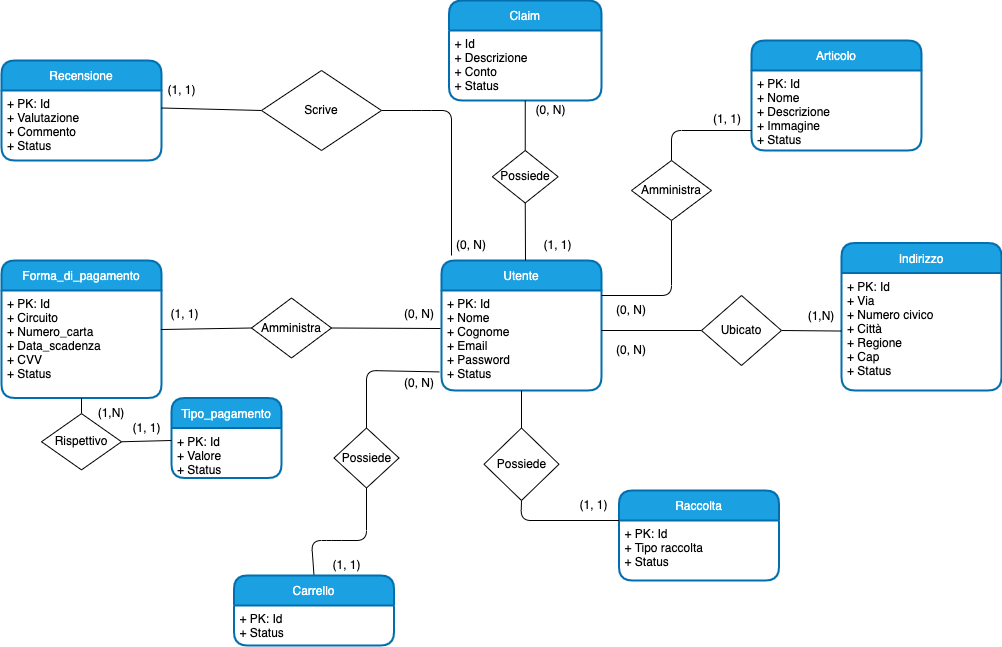

The diagram above was exported from draw.io. Its source (the exported page's mxGraphModel, read from the mxfile embedded in the PNG):
<mxGraphModel dx="1849" dy="689" grid="1" gridSize="10" guides="1" tooltips="1" connect="1" arrows="1" fold="1" page="1" pageScale="1" pageWidth="827" pageHeight="1169" math="0" shadow="0">
  <root>
    <mxCell id="0" />
    <mxCell id="1" parent="0" />
    <mxCell id="2" value="Utente" style="swimlane;childLayout=stackLayout;horizontal=1;startSize=30;horizontalStack=0;rounded=1;fontSize=12;fontStyle=0;strokeWidth=2;resizeParent=0;resizeLast=1;shadow=0;dashed=0;align=center;fillColor=#1ba1e2;fontColor=#ffffff;strokeColor=#006EAF;" vertex="1" parent="1">
      <mxGeometry x="310" y="270" width="160" height="130" as="geometry" />
    </mxCell>
    <mxCell id="3" value="+ PK: Id&#10;+ Nome&#10;+ Cognome&#10;+ Email&#10;+ Password&#10;+ Status" style="align=left;strokeColor=none;fillColor=none;spacingLeft=4;fontSize=12;verticalAlign=top;resizable=0;rotatable=0;part=1;" vertex="1" parent="2">
      <mxGeometry y="30" width="160" height="100" as="geometry" />
    </mxCell>
    <mxCell id="4" value="Indirizzo" style="swimlane;childLayout=stackLayout;horizontal=1;startSize=30;horizontalStack=0;rounded=1;fontSize=12;fontStyle=0;strokeWidth=2;resizeParent=0;resizeLast=1;shadow=0;dashed=0;align=center;fillColor=#1ba1e2;fontColor=#ffffff;strokeColor=#006EAF;" vertex="1" parent="1">
      <mxGeometry x="710" y="252.5" width="160" height="147.5" as="geometry" />
    </mxCell>
    <mxCell id="5" value="+ PK: Id&#10;+ Via&#10;+ Numero civico&#10;+ Città&#10;+ Regione&#10;+ Cap&#10;+ Status" style="align=left;strokeColor=none;fillColor=none;spacingLeft=4;fontSize=12;verticalAlign=top;resizable=0;rotatable=0;part=1;" vertex="1" parent="4">
      <mxGeometry y="30" width="160" height="117.5" as="geometry" />
    </mxCell>
    <mxCell id="6" style="edgeStyle=none;html=1;exitX=1;exitY=0.5;exitDx=0;exitDy=0;endArrow=none;endFill=0;fontSize=12;" edge="1" parent="1" source="7" target="5">
      <mxGeometry relative="1" as="geometry" />
    </mxCell>
    <mxCell id="9" style="edgeStyle=none;html=1;exitX=0;exitY=0.5;exitDx=0;exitDy=0;endArrow=none;endFill=0;" edge="1" parent="1" source="7">
      <mxGeometry relative="1" as="geometry">
        <mxPoint x="470" y="340" as="targetPoint" />
      </mxGeometry>
    </mxCell>
    <mxCell id="7" value="Ubicato" style="shape=rhombus;perimeter=rhombusPerimeter;whiteSpace=wrap;html=1;align=center;fontSize=12;" vertex="1" parent="1">
      <mxGeometry x="570" y="305" width="80" height="70" as="geometry" />
    </mxCell>
    <mxCell id="8" value="(1,N)" style="text;html=1;strokeColor=none;fillColor=none;align=center;verticalAlign=middle;whiteSpace=wrap;rounded=0;fontSize=12;" vertex="1" parent="1">
      <mxGeometry x="660" y="311.24999999999994" width="60" height="30" as="geometry" />
    </mxCell>
    <mxCell id="10" value="(0, N)" style="text;html=1;strokeColor=none;fillColor=none;align=center;verticalAlign=middle;whiteSpace=wrap;rounded=0;fontSize=12;" vertex="1" parent="1">
      <mxGeometry x="470" y="304.99999999999994" width="60" height="30" as="geometry" />
    </mxCell>
    <mxCell id="16" style="edgeStyle=none;html=1;exitX=0.5;exitY=1;exitDx=0;exitDy=0;endArrow=none;endFill=0;" edge="1" parent="1" source="11">
      <mxGeometry relative="1" as="geometry">
        <mxPoint x="394" y="270" as="targetPoint" />
      </mxGeometry>
    </mxCell>
    <mxCell id="11" value="Possiede" style="shape=rhombus;perimeter=rhombusPerimeter;whiteSpace=wrap;html=1;align=center;fontSize=12;" vertex="1" parent="1">
      <mxGeometry x="360.87" y="160" width="65.75" height="52.5" as="geometry" />
    </mxCell>
    <mxCell id="12" value="Claim" style="swimlane;childLayout=stackLayout;horizontal=1;startSize=30;horizontalStack=0;rounded=1;fontSize=12;fontStyle=0;strokeWidth=2;resizeParent=0;resizeLast=1;shadow=0;dashed=0;align=center;fillColor=#1ba1e2;fontColor=#ffffff;strokeColor=#006EAF;" vertex="1" parent="1">
      <mxGeometry x="317.5" y="10" width="152.5" height="100" as="geometry" />
    </mxCell>
    <mxCell id="13" value="+ Id&#10;+ Descrizione&#10;+ Conto&#10;+ Status" style="align=left;strokeColor=none;fillColor=none;spacingLeft=4;fontSize=12;verticalAlign=top;resizable=0;rotatable=0;part=1;" vertex="1" parent="12">
      <mxGeometry y="30" width="152.5" height="70" as="geometry" />
    </mxCell>
    <mxCell id="14" style="edgeStyle=none;html=1;exitX=0.5;exitY=0;exitDx=0;exitDy=0;entryX=0.5;entryY=1;entryDx=0;entryDy=0;endArrow=none;endFill=0;fontSize=12;" edge="1" parent="1" source="11" target="13">
      <mxGeometry relative="1" as="geometry" />
    </mxCell>
    <mxCell id="15" value="(0, N)" style="text;html=1;align=center;verticalAlign=middle;resizable=0;points=[];autosize=1;strokeColor=none;fillColor=none;fontSize=12;" vertex="1" parent="1">
      <mxGeometry x="393.75" y="105" width="50" height="30" as="geometry" />
    </mxCell>
    <mxCell id="17" value="(1, 1)" style="text;html=1;align=center;verticalAlign=middle;resizable=0;points=[];autosize=1;strokeColor=none;fillColor=none;fontSize=12;" vertex="1" parent="1">
      <mxGeometry x="401.25" y="240" width="50" height="30" as="geometry" />
    </mxCell>
    <mxCell id="18" value="Forma_di_pagamento" style="swimlane;childLayout=stackLayout;horizontal=1;startSize=30;horizontalStack=0;rounded=1;fontSize=12;fontStyle=0;strokeWidth=2;resizeParent=0;resizeLast=1;shadow=0;dashed=0;align=center;fillColor=#1ba1e2;fontColor=#ffffff;strokeColor=#006EAF;" vertex="1" parent="1">
      <mxGeometry x="-130" y="270" width="160" height="137.5" as="geometry" />
    </mxCell>
    <mxCell id="19" style="edgeStyle=none;html=1;fontSize=12;" edge="1" parent="18" source="20" target="18">
      <mxGeometry relative="1" as="geometry" />
    </mxCell>
    <mxCell id="20" value="+ PK: Id&#10;+ Circuito&#10;+ Numero_carta&#10;+ Data_scadenza&#10;+ CVV&#10;+ Status&#10;&#10;&#10;" style="align=left;strokeColor=none;fillColor=none;spacingLeft=4;fontSize=12;verticalAlign=top;resizable=0;rotatable=0;part=1;" vertex="1" parent="18">
      <mxGeometry y="30" width="160" height="107.5" as="geometry" />
    </mxCell>
    <mxCell id="21" value="Tipo_pagamento" style="swimlane;childLayout=stackLayout;horizontal=1;startSize=30;horizontalStack=0;rounded=1;fontSize=12;fontStyle=0;strokeWidth=2;resizeParent=0;resizeLast=1;shadow=0;dashed=0;align=center;fillColor=#1ba1e2;fontColor=#ffffff;strokeColor=#006EAF;" vertex="1" parent="1">
      <mxGeometry x="40" y="407.5" width="110" height="80" as="geometry" />
    </mxCell>
    <mxCell id="22" value="+ PK: Id&#10;+ Valore&#10;+ Status&#10;" style="align=left;strokeColor=none;fillColor=none;spacingLeft=4;fontSize=12;verticalAlign=top;resizable=0;rotatable=0;part=1;" vertex="1" parent="21">
      <mxGeometry y="30" width="110" height="50" as="geometry" />
    </mxCell>
    <mxCell id="23" style="edgeStyle=none;html=1;exitX=0;exitY=0.5;exitDx=0;exitDy=0;endArrow=none;endFill=0;entryX=0.996;entryY=0.363;entryDx=0;entryDy=0;entryPerimeter=0;fontSize=12;" edge="1" parent="1" source="24" target="20">
      <mxGeometry relative="1" as="geometry">
        <mxPoint x="80" y="337.5" as="targetPoint" />
      </mxGeometry>
    </mxCell>
    <mxCell id="33" style="edgeStyle=none;html=1;exitX=1;exitY=0.5;exitDx=0;exitDy=0;entryX=-0.006;entryY=0.38;entryDx=0;entryDy=0;entryPerimeter=0;endArrow=none;endFill=0;" edge="1" parent="1" source="24" target="3">
      <mxGeometry relative="1" as="geometry" />
    </mxCell>
    <mxCell id="24" value="Amministra" style="shape=rhombus;perimeter=rhombusPerimeter;whiteSpace=wrap;html=1;align=center;fontSize=12;" vertex="1" parent="1">
      <mxGeometry x="120" y="307.5" width="80" height="60" as="geometry" />
    </mxCell>
    <mxCell id="25" style="edgeStyle=none;html=1;exitX=0.5;exitY=0;exitDx=0;exitDy=0;endArrow=none;endFill=0;fontSize=12;" edge="1" parent="1" source="27" target="20">
      <mxGeometry relative="1" as="geometry" />
    </mxCell>
    <mxCell id="26" style="edgeStyle=none;html=1;exitX=1;exitY=0.5;exitDx=0;exitDy=0;endArrow=none;endFill=0;entryX=0;entryY=0.25;entryDx=0;entryDy=0;fontSize=12;" edge="1" parent="1" source="27" target="22">
      <mxGeometry relative="1" as="geometry">
        <mxPoint x="60" y="452.5" as="targetPoint" />
      </mxGeometry>
    </mxCell>
    <mxCell id="27" value="Rispettivo" style="shape=rhombus;perimeter=rhombusPerimeter;whiteSpace=wrap;html=1;align=center;fontSize=12;" vertex="1" parent="1">
      <mxGeometry x="-90" y="423.13" width="80" height="56.25" as="geometry" />
    </mxCell>
    <mxCell id="38" style="edgeStyle=none;html=1;exitX=0.5;exitY=0;exitDx=0;exitDy=0;entryX=-0.014;entryY=0.814;entryDx=0;entryDy=0;endArrow=none;endFill=0;entryPerimeter=0;" edge="1" parent="1" source="28" target="3">
      <mxGeometry relative="1" as="geometry">
        <Array as="points">
          <mxPoint x="235" y="380" />
        </Array>
      </mxGeometry>
    </mxCell>
    <mxCell id="28" value="Possiede" style="shape=rhombus;perimeter=rhombusPerimeter;whiteSpace=wrap;html=1;align=center;fontSize=12;" vertex="1" parent="1">
      <mxGeometry x="202.5" y="437.5" width="65" height="60" as="geometry" />
    </mxCell>
    <mxCell id="29" value="(1, 1)" style="text;html=1;align=center;verticalAlign=middle;resizable=0;points=[];autosize=1;strokeColor=none;fillColor=none;fontSize=12;" vertex="1" parent="1">
      <mxGeometry x="27.5" y="308.75" width="50" height="30" as="geometry" />
    </mxCell>
    <mxCell id="30" value="(0, N)" style="text;html=1;strokeColor=none;fillColor=none;align=center;verticalAlign=middle;whiteSpace=wrap;rounded=0;fontSize=12;" vertex="1" parent="1">
      <mxGeometry x="257.5" y="308.74999999999994" width="60" height="30" as="geometry" />
    </mxCell>
    <mxCell id="31" value="(1, 1)" style="text;html=1;align=center;verticalAlign=middle;resizable=0;points=[];autosize=1;strokeColor=none;fillColor=none;fontSize=12;" vertex="1" parent="1">
      <mxGeometry x="-10" y="423.13" width="50" height="30" as="geometry" />
    </mxCell>
    <mxCell id="32" value="(1,N)" style="text;html=1;strokeColor=none;fillColor=none;align=center;verticalAlign=middle;whiteSpace=wrap;rounded=0;fontSize=12;" vertex="1" parent="1">
      <mxGeometry x="-50" y="407.49999999999994" width="60" height="30" as="geometry" />
    </mxCell>
    <mxCell id="37" style="edgeStyle=none;html=1;exitX=0.5;exitY=0;exitDx=0;exitDy=0;entryX=0.5;entryY=1;entryDx=0;entryDy=0;endArrow=none;endFill=0;" edge="1" parent="1" source="34" target="28">
      <mxGeometry relative="1" as="geometry">
        <Array as="points">
          <mxPoint x="180" y="550" />
          <mxPoint x="200" y="550" />
          <mxPoint x="235" y="550" />
        </Array>
      </mxGeometry>
    </mxCell>
    <mxCell id="34" value="Carrello" style="swimlane;childLayout=stackLayout;horizontal=1;startSize=30;horizontalStack=0;rounded=1;fontSize=12;fontStyle=0;strokeWidth=2;resizeParent=0;resizeLast=1;shadow=0;dashed=0;align=center;fillColor=#1ba1e2;fontColor=#ffffff;strokeColor=#006EAF;" vertex="1" parent="1">
      <mxGeometry x="102.5" y="585" width="160" height="70" as="geometry" />
    </mxCell>
    <mxCell id="35" value="+ PK: Id&#10;+ Status&#10;" style="align=left;strokeColor=none;fillColor=none;spacingLeft=4;fontSize=12;verticalAlign=top;resizable=0;rotatable=0;part=1;" vertex="1" parent="34">
      <mxGeometry y="30" width="160" height="40" as="geometry" />
    </mxCell>
    <mxCell id="36" value="(1, 1)" style="text;html=1;align=center;verticalAlign=middle;resizable=0;points=[];autosize=1;strokeColor=none;fillColor=none;fontSize=12;" vertex="1" parent="1">
      <mxGeometry x="190" y="560" width="50" height="30" as="geometry" />
    </mxCell>
    <mxCell id="39" value="Raccolta" style="swimlane;childLayout=stackLayout;horizontal=1;startSize=30;horizontalStack=0;rounded=1;fontSize=12;fontStyle=0;strokeWidth=2;resizeParent=0;resizeLast=1;shadow=0;dashed=0;align=center;fillColor=#1ba1e2;fontColor=#ffffff;strokeColor=#006EAF;" vertex="1" parent="1">
      <mxGeometry x="487.5" y="500" width="160" height="90" as="geometry" />
    </mxCell>
    <mxCell id="40" value="+ PK: Id&#10;+ Tipo raccolta&#10;+ Status" style="align=left;strokeColor=none;fillColor=none;spacingLeft=4;fontSize=12;verticalAlign=top;resizable=0;rotatable=0;part=1;" vertex="1" parent="39">
      <mxGeometry y="30" width="160" height="60" as="geometry" />
    </mxCell>
    <mxCell id="41" style="edgeStyle=none;html=1;exitX=0.5;exitY=1;exitDx=0;exitDy=0;entryX=0;entryY=0;entryDx=0;entryDy=0;startArrow=none;startFill=0;endArrow=none;endFill=0;fontSize=12;" edge="1" parent="1" source="42" target="40">
      <mxGeometry relative="1" as="geometry">
        <Array as="points">
          <mxPoint x="389.5" y="530" />
        </Array>
      </mxGeometry>
    </mxCell>
    <mxCell id="46" style="edgeStyle=none;html=1;exitX=0.5;exitY=0;exitDx=0;exitDy=0;entryX=0.5;entryY=1;entryDx=0;entryDy=0;endArrow=none;endFill=0;" edge="1" parent="1" source="42" target="3">
      <mxGeometry relative="1" as="geometry" />
    </mxCell>
    <mxCell id="42" value="Possiede" style="shape=rhombus;perimeter=rhombusPerimeter;whiteSpace=wrap;html=1;align=center;fontSize=12;" vertex="1" parent="1">
      <mxGeometry x="352.5" y="437.5" width="75" height="72.5" as="geometry" />
    </mxCell>
    <mxCell id="44" value="(1, 1)" style="text;html=1;align=center;verticalAlign=middle;resizable=0;points=[];autosize=1;strokeColor=none;fillColor=none;fontSize=12;" vertex="1" parent="1">
      <mxGeometry x="436.63" y="500" width="50" height="30" as="geometry" />
    </mxCell>
    <mxCell id="47" value="Articolo" style="swimlane;childLayout=stackLayout;horizontal=1;startSize=30;horizontalStack=0;rounded=1;fontSize=12;fontStyle=0;strokeWidth=2;resizeParent=0;resizeLast=1;shadow=0;dashed=0;align=center;arcSize=15;fillColor=#1ba1e2;fontColor=#ffffff;strokeColor=#006EAF;" vertex="1" parent="1">
      <mxGeometry x="620" y="50" width="170" height="110" as="geometry" />
    </mxCell>
    <mxCell id="48" style="edgeStyle=none;html=1;fontSize=12;" edge="1" parent="47" source="50" target="47">
      <mxGeometry relative="1" as="geometry" />
    </mxCell>
    <mxCell id="49" style="edgeStyle=none;html=1;endArrow=none;endFill=0;fontSize=12;" edge="1" parent="47" source="50" target="47">
      <mxGeometry relative="1" as="geometry" />
    </mxCell>
    <mxCell id="50" value="+ PK: Id&#10;+ Nome&#10;+ Descrizione&#10;+ Immagine&#10;+ Status" style="align=left;strokeColor=none;fillColor=none;spacingLeft=4;fontSize=12;verticalAlign=top;resizable=0;rotatable=0;part=1;" vertex="1" parent="47">
      <mxGeometry y="30" width="170" height="80" as="geometry" />
    </mxCell>
    <mxCell id="52" style="edgeStyle=none;html=1;exitX=0.5;exitY=0;exitDx=0;exitDy=0;entryX=0;entryY=0.75;entryDx=0;entryDy=0;endArrow=none;endFill=0;" edge="1" parent="1" source="51" target="50">
      <mxGeometry relative="1" as="geometry">
        <Array as="points">
          <mxPoint x="540" y="140" />
        </Array>
      </mxGeometry>
    </mxCell>
    <mxCell id="53" style="edgeStyle=none;html=1;exitX=0.5;exitY=1;exitDx=0;exitDy=0;entryX=0;entryY=0;entryDx=0;entryDy=0;endArrow=none;endFill=0;" edge="1" parent="1" source="51" target="10">
      <mxGeometry relative="1" as="geometry">
        <Array as="points">
          <mxPoint x="540" y="305" />
        </Array>
      </mxGeometry>
    </mxCell>
    <mxCell id="51" value="Amministra" style="shape=rhombus;perimeter=rhombusPerimeter;whiteSpace=wrap;html=1;align=center;fontSize=12;" vertex="1" parent="1">
      <mxGeometry x="500" y="170" width="80" height="60" as="geometry" />
    </mxCell>
    <mxCell id="54" value="Recensione" style="swimlane;childLayout=stackLayout;horizontal=1;startSize=30;horizontalStack=0;rounded=1;fontSize=12;fontStyle=0;strokeWidth=2;resizeParent=0;resizeLast=1;shadow=0;dashed=0;align=center;fillColor=#1ba1e2;fontColor=#ffffff;strokeColor=#006EAF;" vertex="1" parent="1">
      <mxGeometry x="-130" y="70" width="160" height="100" as="geometry" />
    </mxCell>
    <mxCell id="55" value="+ PK: Id&#10;+ Valutazione&#10;+ Commento&#10;+ Status&#10;&#10;" style="align=left;strokeColor=none;fillColor=none;spacingLeft=4;fontSize=12;verticalAlign=top;resizable=0;rotatable=0;part=1;" vertex="1" parent="54">
      <mxGeometry y="30" width="160" height="70" as="geometry" />
    </mxCell>
    <mxCell id="56" value="(1, 1)" style="text;html=1;align=center;verticalAlign=middle;resizable=0;points=[];autosize=1;strokeColor=none;fillColor=none;fontSize=12;" vertex="1" parent="1">
      <mxGeometry x="25" y="85" width="50" height="30" as="geometry" />
    </mxCell>
    <mxCell id="58" style="edgeStyle=none;html=1;exitX=1;exitY=0.5;exitDx=0;exitDy=0;endArrow=none;endFill=0;" edge="1" parent="1" source="57">
      <mxGeometry relative="1" as="geometry">
        <mxPoint x="320" y="265" as="targetPoint" />
        <Array as="points">
          <mxPoint x="290" y="120" />
          <mxPoint x="320" y="120" />
        </Array>
      </mxGeometry>
    </mxCell>
    <mxCell id="59" style="edgeStyle=none;html=1;exitX=0;exitY=0.5;exitDx=0;exitDy=0;entryX=1;entryY=0.25;entryDx=0;entryDy=0;endArrow=none;endFill=0;" edge="1" parent="1" source="57" target="55">
      <mxGeometry relative="1" as="geometry" />
    </mxCell>
    <mxCell id="57" value="Scrive" style="rhombus;whiteSpace=wrap;html=1;fontSize=12;" vertex="1" parent="1">
      <mxGeometry x="130" y="80" width="120" height="80" as="geometry" />
    </mxCell>
    <mxCell id="62" value="&lt;div style=&quot;text-align: center;&quot;&gt;&lt;span style=&quot;background-color: initial;&quot;&gt;(1, 1)&lt;/span&gt;&lt;/div&gt;" style="text;whiteSpace=wrap;html=1;" vertex="1" parent="1">
      <mxGeometry x="580" y="115" width="60" height="40" as="geometry" />
    </mxCell>
    <mxCell id="65" value="(0, N)" style="text;html=1;strokeColor=none;fillColor=none;align=center;verticalAlign=middle;whiteSpace=wrap;rounded=0;fontSize=12;" vertex="1" parent="1">
      <mxGeometry x="470" y="344.99999999999994" width="60" height="30" as="geometry" />
    </mxCell>
    <mxCell id="66" value="(0, N)" style="text;html=1;strokeColor=none;fillColor=none;align=center;verticalAlign=middle;whiteSpace=wrap;rounded=0;fontSize=12;" vertex="1" parent="1">
      <mxGeometry x="257.5" y="377.49999999999994" width="60" height="30" as="geometry" />
    </mxCell>
    <mxCell id="68" value="(0, N)" style="text;html=1;strokeColor=none;fillColor=none;align=center;verticalAlign=middle;whiteSpace=wrap;rounded=0;fontSize=12;" vertex="1" parent="1">
      <mxGeometry x="310" y="239.99999999999994" width="60" height="30" as="geometry" />
    </mxCell>
  </root>
</mxGraphModel>